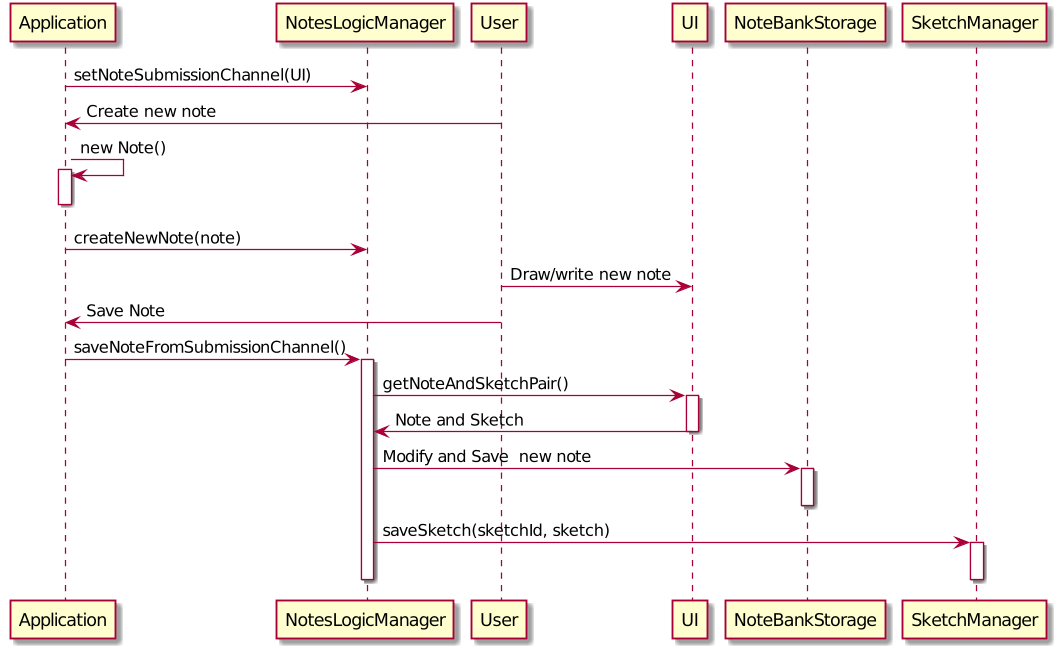

The diagram above was rendered by PlantUML. Its source (embedded in the PNG):
@startuml
Application -> NotesLogicManager: setNoteSubmissionChannel(UI)
User -> Application: Create new note
Application -> Application: new Note()
activate Application
deactivate Application
Application -> NotesLogicManager: createNewNote(note)
User -> UI: Draw/write new note
User -> Application: Save Note
Application -> NotesLogicManager: saveNoteFromSubmissionChannel()
activate NotesLogicManager
NotesLogicManager -> UI: getNoteAndSketchPair()
activate UI
UI -> NotesLogicManager: Note and Sketch
deactivate UI
NotesLogicManager -> NoteBankStorage: Modify and Save  new note
activate NoteBankStorage
deactivate NoteBankStorage
NotesLogicManager -> SketchManager: saveSketch(sketchId, sketch)
activate SketchManager
deactivate SketchManager
deactivate NotesLogicManager
@enduml